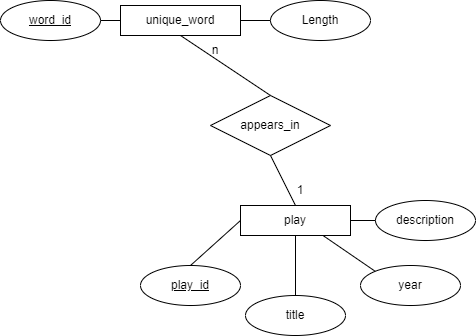

The diagram above was exported from draw.io. Its source (the exported page's mxGraphModel, read from the mxfile embedded in the PNG):
<mxGraphModel dx="806" dy="603" grid="1" gridSize="10" guides="1" tooltips="1" connect="1" arrows="1" fold="1" page="1" pageScale="1" pageWidth="850" pageHeight="1100" math="0" shadow="0">
  <root>
    <mxCell id="0" />
    <mxCell id="1" parent="0" />
    <mxCell id="gY1fCfScB6N75IvxyyZZ-1" value="unique_word" style="rounded=0;whiteSpace=wrap;html=1;" vertex="1" parent="1">
      <mxGeometry x="120" y="280" width="120" height="30" as="geometry" />
    </mxCell>
    <mxCell id="gY1fCfScB6N75IvxyyZZ-4" value="word_id" style="ellipse;whiteSpace=wrap;html=1;align=center;fontStyle=4;" vertex="1" parent="1">
      <mxGeometry y="275" width="100" height="40" as="geometry" />
    </mxCell>
    <mxCell id="gY1fCfScB6N75IvxyyZZ-5" value="Length" style="ellipse;whiteSpace=wrap;html=1;align=center;" vertex="1" parent="1">
      <mxGeometry x="270" y="275" width="100" height="40" as="geometry" />
    </mxCell>
    <mxCell id="gY1fCfScB6N75IvxyyZZ-6" value="play" style="whiteSpace=wrap;html=1;align=center;" vertex="1" parent="1">
      <mxGeometry x="240" y="480" width="110" height="30" as="geometry" />
    </mxCell>
    <mxCell id="gY1fCfScB6N75IvxyyZZ-7" value="&lt;u&gt;play_id&lt;/u&gt;" style="ellipse;whiteSpace=wrap;html=1;align=center;" vertex="1" parent="1">
      <mxGeometry x="140" y="540" width="100" height="40" as="geometry" />
    </mxCell>
    <mxCell id="gY1fCfScB6N75IvxyyZZ-8" value="title" style="ellipse;whiteSpace=wrap;html=1;align=center;" vertex="1" parent="1">
      <mxGeometry x="245" y="570" width="100" height="40" as="geometry" />
    </mxCell>
    <mxCell id="gY1fCfScB6N75IvxyyZZ-9" value="year" style="ellipse;whiteSpace=wrap;html=1;align=center;" vertex="1" parent="1">
      <mxGeometry x="360" y="540" width="100" height="40" as="geometry" />
    </mxCell>
    <mxCell id="gY1fCfScB6N75IvxyyZZ-10" value="description" style="ellipse;whiteSpace=wrap;html=1;align=center;" vertex="1" parent="1">
      <mxGeometry x="375" y="475" width="100" height="40" as="geometry" />
    </mxCell>
    <mxCell id="gY1fCfScB6N75IvxyyZZ-14" value="appears_in" style="shape=rhombus;perimeter=rhombusPerimeter;whiteSpace=wrap;html=1;align=center;" vertex="1" parent="1">
      <mxGeometry x="210" y="370" width="120" height="60" as="geometry" />
    </mxCell>
    <mxCell id="gY1fCfScB6N75IvxyyZZ-16" value="" style="endArrow=none;html=1;rounded=0;exitX=0.5;exitY=0;exitDx=0;exitDy=0;entryX=0.5;entryY=1;entryDx=0;entryDy=0;" edge="1" parent="1" source="gY1fCfScB6N75IvxyyZZ-6" target="gY1fCfScB6N75IvxyyZZ-14">
      <mxGeometry width="50" height="50" relative="1" as="geometry">
        <mxPoint x="330" y="530" as="sourcePoint" />
        <mxPoint x="380" y="480" as="targetPoint" />
      </mxGeometry>
    </mxCell>
    <mxCell id="gY1fCfScB6N75IvxyyZZ-17" value="" style="endArrow=none;html=1;rounded=0;exitX=0.5;exitY=0;exitDx=0;exitDy=0;entryX=0.5;entryY=1;entryDx=0;entryDy=0;" edge="1" parent="1" source="gY1fCfScB6N75IvxyyZZ-14" target="gY1fCfScB6N75IvxyyZZ-1">
      <mxGeometry width="50" height="50" relative="1" as="geometry">
        <mxPoint x="330" y="530" as="sourcePoint" />
        <mxPoint x="380" y="480" as="targetPoint" />
      </mxGeometry>
    </mxCell>
    <mxCell id="gY1fCfScB6N75IvxyyZZ-18" value="n" style="text;html=1;strokeColor=none;fillColor=none;align=center;verticalAlign=middle;whiteSpace=wrap;rounded=0;" vertex="1" parent="1">
      <mxGeometry x="185" y="310" width="60" height="30" as="geometry" />
    </mxCell>
    <mxCell id="gY1fCfScB6N75IvxyyZZ-19" value="1" style="text;html=1;strokeColor=none;fillColor=none;align=center;verticalAlign=middle;whiteSpace=wrap;rounded=0;" vertex="1" parent="1">
      <mxGeometry x="270" y="450" width="60" height="30" as="geometry" />
    </mxCell>
    <mxCell id="gY1fCfScB6N75IvxyyZZ-21" value="" style="endArrow=none;html=1;rounded=0;exitX=1;exitY=0.5;exitDx=0;exitDy=0;entryX=0;entryY=0.5;entryDx=0;entryDy=0;" edge="1" parent="1" source="gY1fCfScB6N75IvxyyZZ-4" target="gY1fCfScB6N75IvxyyZZ-1">
      <mxGeometry width="50" height="50" relative="1" as="geometry">
        <mxPoint x="230" y="490" as="sourcePoint" />
        <mxPoint x="280" y="440" as="targetPoint" />
      </mxGeometry>
    </mxCell>
    <mxCell id="gY1fCfScB6N75IvxyyZZ-22" value="" style="endArrow=none;html=1;rounded=0;exitX=1;exitY=0.5;exitDx=0;exitDy=0;entryX=0;entryY=0.5;entryDx=0;entryDy=0;" edge="1" parent="1" source="gY1fCfScB6N75IvxyyZZ-1" target="gY1fCfScB6N75IvxyyZZ-5">
      <mxGeometry width="50" height="50" relative="1" as="geometry">
        <mxPoint x="110" y="305" as="sourcePoint" />
        <mxPoint x="130" y="305" as="targetPoint" />
      </mxGeometry>
    </mxCell>
    <mxCell id="gY1fCfScB6N75IvxyyZZ-24" value="" style="endArrow=none;html=1;rounded=0;exitX=0;exitY=0.5;exitDx=0;exitDy=0;entryX=0.5;entryY=0;entryDx=0;entryDy=0;" edge="1" parent="1" source="gY1fCfScB6N75IvxyyZZ-6" target="gY1fCfScB6N75IvxyyZZ-7">
      <mxGeometry width="50" height="50" relative="1" as="geometry">
        <mxPoint x="130" y="325" as="sourcePoint" />
        <mxPoint x="150" y="325" as="targetPoint" />
      </mxGeometry>
    </mxCell>
    <mxCell id="gY1fCfScB6N75IvxyyZZ-25" value="" style="endArrow=none;html=1;rounded=0;exitX=0;exitY=0.5;exitDx=0;exitDy=0;entryX=1;entryY=0.5;entryDx=0;entryDy=0;" edge="1" parent="1" source="gY1fCfScB6N75IvxyyZZ-10" target="gY1fCfScB6N75IvxyyZZ-6">
      <mxGeometry width="50" height="50" relative="1" as="geometry">
        <mxPoint x="140" y="335" as="sourcePoint" />
        <mxPoint x="160" y="335" as="targetPoint" />
      </mxGeometry>
    </mxCell>
    <mxCell id="gY1fCfScB6N75IvxyyZZ-26" value="" style="endArrow=none;html=1;rounded=0;exitX=0.5;exitY=1;exitDx=0;exitDy=0;entryX=0.5;entryY=0;entryDx=0;entryDy=0;" edge="1" parent="1" source="gY1fCfScB6N75IvxyyZZ-6" target="gY1fCfScB6N75IvxyyZZ-8">
      <mxGeometry width="50" height="50" relative="1" as="geometry">
        <mxPoint x="150" y="345" as="sourcePoint" />
        <mxPoint x="170" y="345" as="targetPoint" />
      </mxGeometry>
    </mxCell>
    <mxCell id="gY1fCfScB6N75IvxyyZZ-27" value="" style="endArrow=none;html=1;rounded=0;exitX=0;exitY=0;exitDx=0;exitDy=0;entryX=0.75;entryY=1;entryDx=0;entryDy=0;" edge="1" parent="1" source="gY1fCfScB6N75IvxyyZZ-9" target="gY1fCfScB6N75IvxyyZZ-6">
      <mxGeometry width="50" height="50" relative="1" as="geometry">
        <mxPoint x="160" y="355" as="sourcePoint" />
        <mxPoint x="180" y="355" as="targetPoint" />
      </mxGeometry>
    </mxCell>
  </root>
</mxGraphModel>